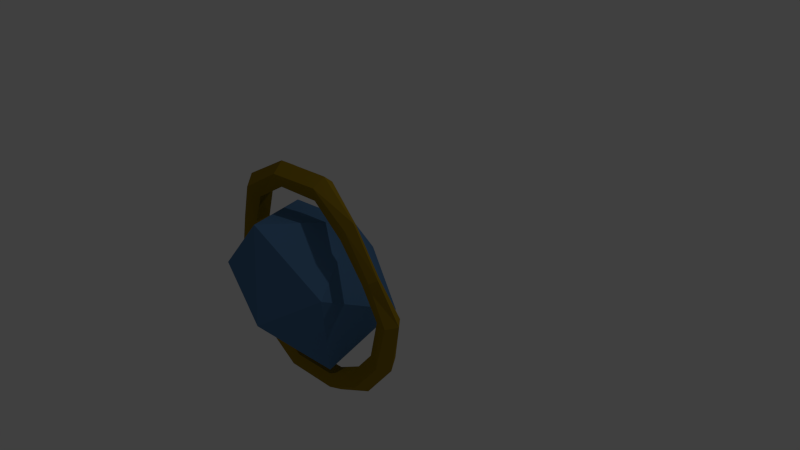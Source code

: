 # Source: Checkpoint.blend  (saved by Blender 2.71.0; exported with 4.5.12 LTS)
import bpy
from mathutils import Matrix  # noqa: F401  (used for matrix-valued properties, if any)

bpy.ops.wm.read_factory_settings(use_empty=True)
scene = bpy.context.scene
scene.name = 'Scene'

# ---- collections
col_collection_1 = bpy.data.collections.new('Collection 1'); scene.collection.children.link(col_collection_1)

# ---- materials (node trees are filled in below, after node groups)
mat_checkpointm1 = bpy.data.materials.new('checkpointm1')
mat_checkpointm1.alpha_threshold = 0.0
mat_checkpointm1.use_transparent_shadow = False
mat_checkpointm1.diffuse_color = (0.08851, 0.2026, 0.3844, 1.0)
mat_checkpointm1.roughness = 0.5
mat_checkpointm1.specular_intensity = 1.0
mat_checkpointm1.line_color = (0.0, 0.0, 0.0, 1.0)
mat_checkpointm2 = bpy.data.materials.new('Checkpointm2')
mat_checkpointm2.alpha_threshold = 0.0
mat_checkpointm2.use_transparent_shadow = False
mat_checkpointm2.diffuse_color = (0.3264, 0.2101, 0.009612, 1.0)
mat_checkpointm2.specular_color = (0.7475, 1.0, 0.3246)
mat_checkpointm2.roughness = 0.5
mat_checkpointm2.specular_intensity = 1.0
mat_checkpointm2.line_color = (0.0, 0.0, 0.0, 1.0)

# ---- material node trees

# ---- world
world_world = bpy.data.worlds.new('World'); scene.world = world_world
world_world.color = (0.05088, 0.05088, 0.05088)
world_world.use_sun_shadow = False
world_world.sun_shadow_jitter_overblur = 0.0
world_world.cycles.sampling_method = 'MANUAL'
world_world.cycles.sample_map_resolution = 256

# ---- cameras
cam_camera = bpy.data.cameras.new('Camera')
cam_camera.clip_end = 100.0
cam_camera.lens = 35.0
cam_camera.sensor_width = 32.0
cam_camera.sensor_height = 18.0
cam_camera.ortho_scale = 7.314
cam_camera.dof.focus_distance = 0.0
cam_camera.dof.aperture_fstop = 128.0

# ---- lights
light_lamp = bpy.data.lights.new('Lamp', 'POINT')
light_lamp.transmission_factor = 0.0
light_lamp.cutoff_distance = 30.0
light_lamp.energy = 100.0
light_lamp.shadow_buffer_clip_start = 1.001
light_lamp.shadow_soft_size = 0.1
light_lamp.shadow_maximum_resolution = 0.006
light_lamp.use_absolute_resolution = True
light_lamp.cycles.use_multiple_importance_sampling = False

# ---- meshes
me_icosphere = bpy.data.meshes.new('Icosphere')
me_icosphere.from_pydata([(0.01777, 0.1068, -1.292), (0.6567, -0.6451, -0.5409), (-0.3255, -0.7727, -0.507), (-0.88, -0.06851, -0.5971), (-0.2764, 0.8506, -0.5738), (0.7462, 0.519, -0.5988), (0.3946, -0.7953, 0.5838), (-0.7164, -0.5452, 0.5058), (-0.7236, 0.5257, 0.5738), (0.2764, 0.8506, 0.5738), (0.858, 0.1873, 0.4967), (0.0, 0.0, 1.283)], [], [(0, 1, 2), (1, 0, 5), (0, 2, 3), (0, 3, 4), (0, 4, 5), (1, 5, 10), (2, 1, 6), (3, 2, 7), (4, 3, 8), (5, 4, 9), (1, 10, 6), (2, 6, 7), (3, 7, 8), (4, 8, 9), (5, 9, 10), (6, 10, 11), (7, 6, 11), (8, 7, 11), (9, 8, 11), (10, 9, 11)])
me_icosphere.materials.append(mat_checkpointm1)
me_icosphere.materials.append(mat_checkpointm2)
me_icosphere.use_remesh_preserve_volume = False
me_icosphere.use_remesh_preserve_attributes = False
me_icosphere.use_mirror_vertex_groups = False
me_icosphere.update()
me_icosphere_001 = bpy.data.meshes.new('Icosphere.001')
me_icosphere_001.from_pydata([(1.503, -0.01245, 0.03464), (1.395, -0.02418, 0.1512), (1.231, -0.009633, 0.08063), (1.237, 0.00587, -0.05927), (1.405, 0.007852, -0.09179), (1.362, 0.6461, 0.03456), (1.266, 0.581, 0.1892), (1.114, 0.497, 0.1298), (1.115, 0.5078, -0.05748), (1.268, 0.5982, -0.1185), (0.9675, 1.135, 0.01171), (0.9146, 1.045, 0.164), (0.8026, 0.901, 0.1102), (0.7878, 0.9027, -0.07546), (0.8942, 1.046, -0.1356), (0.3897, 1.442, 0.05685), (0.3637, 1.338, 0.195), (0.3145, 1.178, 0.1364), (0.3025, 1.188, -0.04518), (0.3503, 1.348, -0.08931), (-0.4535, 1.476, 0.06112), (-0.3966, 1.369, 0.1985), (-0.3192, 1.21, 0.1382), (-0.3187, 1.218, -0.04404), (-0.4071, 1.379, -0.08605), (-0.9805, 1.071, 0.02787), (-0.9096, 1.0, 0.1726), (-0.7733, 0.8788, 0.1168), (-0.7599, 0.8829, -0.06425), (-0.8953, 0.9963, -0.1183), (-1.31, 0.5663, 0.0164), (-1.215, 0.5262, 0.1517), (-1.051, 0.4597, 0.09937), (-1.044, 0.4589, -0.07277), (-1.21, 0.5224, -0.1217), (-1.459, 0.06249, 0.06271), (-1.35, 0.05263, 0.212), (-1.185, 0.0481, 0.1588), (-1.19, 0.05185, -0.02763), (-1.361, 0.06357, -0.07988), (-1.329, -0.5602, 0.07023), (-1.213, -0.5562, 0.2255), (-1.044, -0.4804, 0.1634), (-1.056, -0.4485, -0.03528), (-1.23, -0.4924, -0.08724), (-0.9621, -1.165, -0.1008), (-0.8725, -1.122, 0.06888), (-0.7358, -0.9753, 0.03682), (-0.7389, -0.936, -0.149), (-0.8778, -1.052, -0.2373), (-0.3562, -1.497, -0.06728), (-0.3359, -1.404, 0.08366), (-0.2901, -1.224, 0.03847), (-0.2838, -1.207, -0.1454), (-0.3243, -1.38, -0.2136), (0.3213, -1.474, 0.01726), (0.2862, -1.358, 0.1575), (0.2451, -1.18, 0.08618), (0.2542, -1.183, -0.08273), (0.3014, -1.366, -0.1306), (0.9455, -1.142, -0.09592), (0.8646, -1.053, 0.009365), (0.7567, -0.8977, -0.05225), (0.7664, -0.8935, -0.1476), (0.881, -1.045, -0.1707), (1.343, -0.6038, -0.1182), (1.244, -0.567, -0.01721), (1.097, -0.4737, -0.0593), (1.103, -0.4654, -0.1444), (1.254, -0.5456, -0.1769)], [], [(0, 5, 6, 1), (1, 6, 7, 2), (2, 7, 8, 3), (3, 8, 9, 4), (0, 4, 9, 5), (5, 10, 11, 6), (6, 11, 12, 7), (7, 12, 13, 8), (8, 13, 14, 9), (9, 14, 10, 5), (10, 15, 16, 11), (11, 16, 17, 12), (12, 17, 18, 13), (13, 18, 19, 14), (14, 19, 15, 10), (15, 20, 21, 16), (16, 21, 22, 17), (17, 22, 23, 18), (18, 23, 24, 19), (19, 24, 20, 15), (20, 25, 26, 21), (21, 26, 27, 22), (22, 27, 28, 23), (23, 28, 29, 24), (24, 29, 25, 20), (25, 30, 31, 26), (26, 31, 32, 27), (27, 32, 33, 28), (28, 33, 34, 29), (29, 34, 30, 25), (30, 35, 36, 31), (31, 36, 37, 32), (32, 37, 38, 33), (33, 38, 39, 34), (34, 39, 35, 30), (35, 40, 41, 36), (36, 41, 42, 37), (37, 42, 43, 38), (38, 43, 44, 39), (39, 44, 40, 35), (40, 45, 46, 41), (41, 46, 47, 42), (42, 47, 48, 43), (43, 48, 49, 44), (44, 49, 45, 40), (45, 50, 51, 46), (46, 51, 52, 47), (47, 52, 53, 48), (48, 53, 54, 49), (49, 54, 50, 45), (50, 55, 56, 51), (51, 56, 57, 52), (52, 57, 58, 53), (53, 58, 59, 54), (54, 59, 55, 50), (55, 60, 61, 56), (56, 61, 62, 57), (57, 62, 63, 58), (58, 63, 64, 59), (59, 64, 60, 55), (60, 65, 66, 61), (61, 66, 67, 62), (62, 67, 68, 63), (63, 68, 69, 64), (64, 69, 65, 60), (65, 0, 1, 66), (66, 1, 2, 67), (67, 2, 3, 68), (68, 3, 4, 69), (69, 4, 0, 65)])
me_icosphere_001.polygons.foreach_set('material_index', [1, 1, 1, 1, 1, 1, 1, 1, 1, 1, 1, 1, 1, 1, 1, 1, 1, 1, 1, 1, 1, 1, 1, 1, 1, 1, 1, 1, 1, 1, 1, 1, 1, 1, 1, 1, 1, 1, 1, 1, 1, 1, 1, 1, 1, 1, 1, 1, 1, 1, 1, 1, 1, 1, 1, 1, 1, 1, 1, 1, 1, 1, 1, 1, 1, 1, 1, 1, 1, 1])
me_icosphere_001.materials.append(mat_checkpointm1)
me_icosphere_001.materials.append(mat_checkpointm2)
me_icosphere_001.use_remesh_preserve_volume = False
me_icosphere_001.use_remesh_preserve_attributes = False
me_icosphere_001.use_mirror_vertex_groups = False
me_icosphere_001.update()
arm_armature = bpy.data.armatures.new('Armature')  # bones are not reproduced

# ---- objects
ob_armature = bpy.data.objects.new('Armature', arm_armature)
ob_checkpoint1 = bpy.data.objects.new('Checkpoint1', me_icosphere)
ob_checkpoint1_001 = bpy.data.objects.new('Checkpoint1.001', me_icosphere_001)
ob_lamp = bpy.data.objects.new('Lamp', light_lamp)
ob_camera = bpy.data.objects.new('Camera', cam_camera)

# ---- transforms, parenting, visibility, modifiers, constraints
ob_armature.location = (0.0, 0.0, 0.0)
ob_armature.show_in_front = True
ob_armature.lineart.crease_threshold = 0.0
ob_checkpoint1.parent = ob_armature
ob_checkpoint1.matrix_parent_inverse = Matrix(((0.02933, 0.9996, 1.137e-07, 1.862e-09), (-0.8032, 0.02357, -0.5953, -0.9861), (-0.595, 0.01746, 0.8035, 3.252e-11), (0.0, 0.0, 0.0, 1.0)))
ob_checkpoint1.location = (0.0, 0.0, 0.0)
ob_checkpoint1.lineart.crease_threshold = 0.0
ob_checkpoint1_001.parent = ob_armature
ob_checkpoint1_001.matrix_parent_inverse = Matrix(((1.0, 0.0, 0.0, 0.0), (0.0, 0.0, 1.0, -1.0), (0.0, -1.0, 0.0, 0.0), (0.0, 0.0, 0.0, 1.0)))
ob_checkpoint1_001.location = (0.0, -0.006752, 0.0)
ob_checkpoint1_001.lineart.crease_threshold = 0.0
ob_lamp.location = (4.076, 1.005, 5.904)
ob_lamp.rotation_euler = (0.6503, 0.05522, 1.866)
ob_lamp.lock_rotations_4d = False
ob_lamp.empty_display_type = 'ARROWS'
ob_lamp.color = (0.0, 0.0, 0.0, 0.0)
ob_lamp.lineart.crease_threshold = 0.0
ob_camera.location = (7.481, -6.508, 5.344)
ob_camera.rotation_euler = (1.109, 0.01082, 0.8149)
ob_camera.lock_rotations_4d = False
ob_camera.empty_display_type = 'ARROWS'
ob_camera.color = (0.0, 0.0, 0.0, 0.0)
ob_camera.display_type = 'WIRE'
ob_camera.lineart.crease_threshold = 0.0

# ---- collection membership
col_collection_1.objects.link(ob_armature)
col_collection_1.objects.link(ob_checkpoint1)
col_collection_1.objects.link(ob_checkpoint1_001)
col_collection_1.objects.link(ob_lamp)
col_collection_1.objects.link(ob_camera)

# ---- scene / render settings (as saved in the file)
scene.camera = ob_camera
scene.frame_start = 1; scene.frame_end = 76; scene.frame_set(48)
scene.render.engine = 'BLENDER_EEVEE_NEXT'
scene.render.resolution_percentage = 50
scene.render.dither_intensity = 0.0
scene.cycles.use_denoising = False
scene.cycles.samples = 10
scene.cycles.sampling_pattern = 'TABULATED_SOBOL'
scene.cycles.light_sampling_threshold = 0.0
scene.cycles.use_adaptive_sampling = False
scene.cycles.use_light_tree = False
scene.cycles.blur_glossy = 0.0
scene.cycles.volume_bounces = 1
scene.cycles.pixel_filter_type = 'GAUSSIAN'
scene.cycles.sample_clamp_indirect = 0.0
scene.view_settings.view_transform = 'Standard'
bpy.context.view_layer.update()
